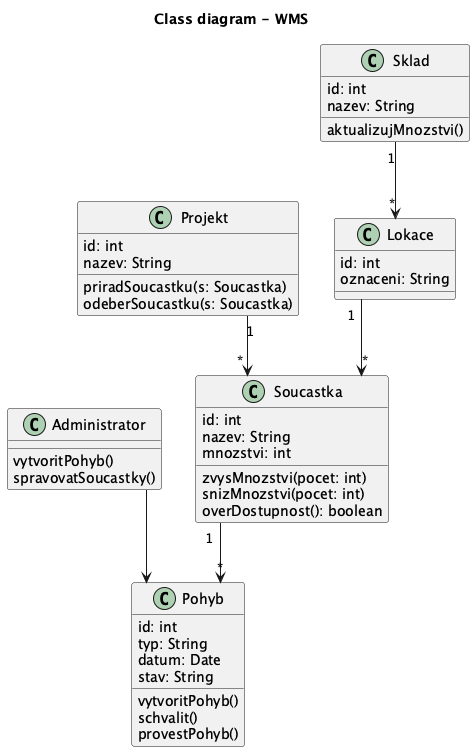

The diagram above was rendered by PlantUML. Its source (embedded in the PNG):
@startuml
title Class diagram - WMS
top to bottom direction
skinparam linetype ortho
skinparam classAttributeIconSize 0

class Administrator {
  vytvoritPohyb()
  spravovatSoucastky()
}

class Projekt {
  id: int
  nazev: String

  priradSoucastku(s: Soucastka)
  odeberSoucastku(s: Soucastka)
}

class Soucastka {
  id: int
  nazev: String
  mnozstvi: int

  zvysMnozstvi(pocet: int)
  snizMnozstvi(pocet: int)
  overDostupnost(): boolean
}

class Pohyb {
  id: int
  typ: String
  datum: Date
  stav: String

  vytvoritPohyb()
  schvalit()
  provestPohyb()
}

class Sklad {
  id: int
  nazev: String

  aktualizujMnozstvi()
}

class Lokace {
  id: int
  oznaceni: String
}

Administrator --> Pohyb
Projekt "1" --> "*" Soucastka
Soucastka "1" --> "*" Pohyb
Sklad "1" --> "*" Lokace
Lokace "1" --> "*" Soucastka

@enduml